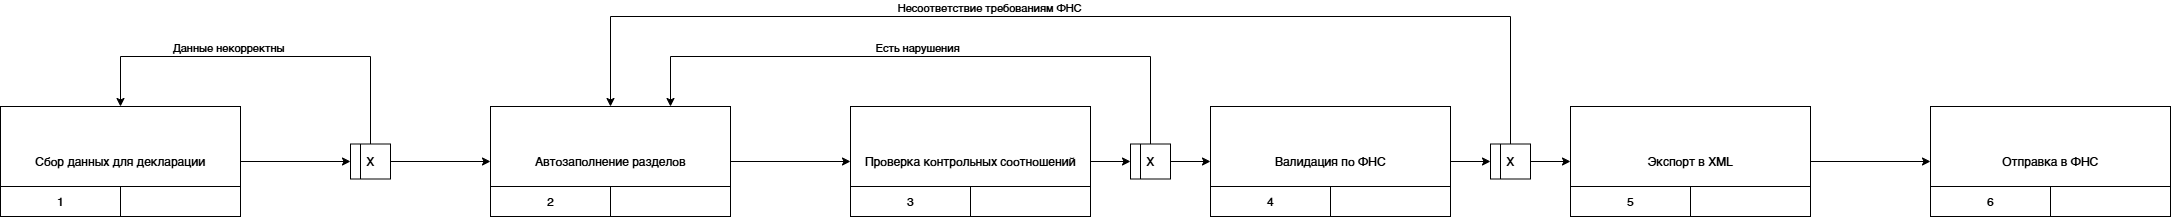

The diagram above was exported from draw.io. Its source (the exported page's mxGraphModel, read from the mxfile embedded in the PNG):
<mxGraphModel dx="1426" dy="796" grid="1" gridSize="10" guides="1" tooltips="1" connect="1" arrows="1" fold="1" page="1" pageScale="1" pageWidth="4681" pageHeight="3300" background="light-dark(#FFFFFF,#121212)" math="0" shadow="0">
  <root>
    <mxCell id="0" />
    <mxCell id="1" parent="0" />
    <mxCell id="b9_n41ULyJtbSVThsE5G-4" edge="1" parent="1" source="nlWhbz0mgiBec3l31fPa-1" style="edgeStyle=orthogonalEdgeStyle;rounded=0;orthogonalLoop=1;jettySize=auto;html=1;entryX=0;entryY=0.5;entryDx=0;entryDy=0;" target="b9_n41ULyJtbSVThsE5G-1">
      <mxGeometry relative="1" as="geometry" />
    </mxCell>
    <mxCell id="nlWhbz0mgiBec3l31fPa-1" parent="1" style="rounded=0;whiteSpace=wrap;html=1;" value="Сбор данных для декларации" vertex="1">
      <mxGeometry height="110" width="240" x="350" y="270" as="geometry" />
    </mxCell>
    <mxCell id="nlWhbz0mgiBec3l31fPa-3" parent="1" style="rounded=0;whiteSpace=wrap;html=1;" value="1" vertex="1">
      <mxGeometry height="30" width="120" x="350" y="350" as="geometry" />
    </mxCell>
    <mxCell id="nlWhbz0mgiBec3l31fPa-4" parent="1" style="rounded=0;whiteSpace=wrap;html=1;" value="" vertex="1">
      <mxGeometry height="30" width="120" x="470" y="350" as="geometry" />
    </mxCell>
    <mxCell id="nlWhbz0mgiBec3l31fPa-24" edge="1" parent="1" source="nlWhbz0mgiBec3l31fPa-5" style="edgeStyle=orthogonalEdgeStyle;rounded=0;orthogonalLoop=1;jettySize=auto;html=1;entryX=0;entryY=0.5;entryDx=0;entryDy=0;" target="nlWhbz0mgiBec3l31fPa-8">
      <mxGeometry relative="1" as="geometry" />
    </mxCell>
    <mxCell id="nlWhbz0mgiBec3l31fPa-5" parent="1" style="rounded=0;whiteSpace=wrap;html=1;" value="Автозаполнение разделов" vertex="1">
      <mxGeometry height="110" width="240" x="840" y="270" as="geometry" />
    </mxCell>
    <mxCell id="nlWhbz0mgiBec3l31fPa-6" parent="1" style="rounded=0;whiteSpace=wrap;html=1;" value="2" vertex="1">
      <mxGeometry height="30" width="120" x="840" y="350" as="geometry" />
    </mxCell>
    <mxCell id="nlWhbz0mgiBec3l31fPa-7" parent="1" style="rounded=0;whiteSpace=wrap;html=1;" value="" vertex="1">
      <mxGeometry height="30" width="120" x="960" y="350" as="geometry" />
    </mxCell>
    <mxCell id="b9_n41ULyJtbSVThsE5G-10" edge="1" parent="1" source="nlWhbz0mgiBec3l31fPa-8" style="edgeStyle=orthogonalEdgeStyle;rounded=0;orthogonalLoop=1;jettySize=auto;html=1;entryX=0;entryY=0.5;entryDx=0;entryDy=0;" target="b9_n41ULyJtbSVThsE5G-8">
      <mxGeometry relative="1" as="geometry" />
    </mxCell>
    <mxCell id="nlWhbz0mgiBec3l31fPa-8" parent="1" style="rounded=0;whiteSpace=wrap;html=1;" value="Проверка контрольных соотношений" vertex="1">
      <mxGeometry height="110" width="240" x="1200" y="270" as="geometry" />
    </mxCell>
    <mxCell id="nlWhbz0mgiBec3l31fPa-9" parent="1" style="rounded=0;whiteSpace=wrap;html=1;" value="3" vertex="1">
      <mxGeometry height="30" width="120" x="1200" y="350" as="geometry" />
    </mxCell>
    <mxCell id="nlWhbz0mgiBec3l31fPa-10" parent="1" style="rounded=0;whiteSpace=wrap;html=1;" value="" vertex="1">
      <mxGeometry height="30" width="120" x="1320" y="350" as="geometry" />
    </mxCell>
    <mxCell id="b9_n41ULyJtbSVThsE5G-16" edge="1" parent="1" source="nlWhbz0mgiBec3l31fPa-14" style="edgeStyle=orthogonalEdgeStyle;rounded=0;orthogonalLoop=1;jettySize=auto;html=1;entryX=0;entryY=0.5;entryDx=0;entryDy=0;" target="b9_n41ULyJtbSVThsE5G-14">
      <mxGeometry relative="1" as="geometry" />
    </mxCell>
    <mxCell id="b9_n41ULyJtbSVThsE5G-18" edge="1" parent="1" source="b9_n41ULyJtbSVThsE5G-14" style="edgeStyle=orthogonalEdgeStyle;rounded=0;orthogonalLoop=1;jettySize=auto;html=1;entryX=0.5;entryY=0;entryDx=0;entryDy=0;exitX=0.5;exitY=0;exitDx=0;exitDy=0;" target="nlWhbz0mgiBec3l31fPa-5">
      <mxGeometry relative="1" as="geometry">
        <Array as="points">
          <mxPoint x="1860" y="180" />
          <mxPoint x="960" y="180" />
        </Array>
      </mxGeometry>
    </mxCell>
    <mxCell id="b9_n41ULyJtbSVThsE5G-19" connectable="0" parent="b9_n41ULyJtbSVThsE5G-18" style="edgeLabel;html=1;align=center;verticalAlign=middle;resizable=0;points=[];" value="Несоответствие требованиям ФНС" vertex="1">
      <mxGeometry relative="1" x="0.4659" y="1" as="geometry">
        <mxPoint x="170" y="-11" as="offset" />
      </mxGeometry>
    </mxCell>
    <mxCell id="nlWhbz0mgiBec3l31fPa-14" parent="1" style="rounded=0;whiteSpace=wrap;html=1;" value="Валидация по ФНС" vertex="1">
      <mxGeometry height="110" width="240" x="1560" y="270" as="geometry" />
    </mxCell>
    <mxCell id="nlWhbz0mgiBec3l31fPa-15" parent="1" style="rounded=0;whiteSpace=wrap;html=1;" value="4" vertex="1">
      <mxGeometry height="30" width="120" x="1560" y="350" as="geometry" />
    </mxCell>
    <mxCell id="nlWhbz0mgiBec3l31fPa-16" parent="1" style="rounded=0;whiteSpace=wrap;html=1;" value="" vertex="1">
      <mxGeometry height="30" width="120" x="1680" y="350" as="geometry" />
    </mxCell>
    <mxCell id="nlWhbz0mgiBec3l31fPa-27" edge="1" parent="1" source="nlWhbz0mgiBec3l31fPa-17" style="edgeStyle=orthogonalEdgeStyle;rounded=0;orthogonalLoop=1;jettySize=auto;html=1;entryX=0;entryY=0.5;entryDx=0;entryDy=0;" target="nlWhbz0mgiBec3l31fPa-20">
      <mxGeometry relative="1" as="geometry" />
    </mxCell>
    <mxCell id="nlWhbz0mgiBec3l31fPa-17" parent="1" style="rounded=0;whiteSpace=wrap;html=1;" value="Экспорт в XML" vertex="1">
      <mxGeometry height="110" width="240" x="1920" y="270" as="geometry" />
    </mxCell>
    <mxCell id="nlWhbz0mgiBec3l31fPa-18" parent="1" style="rounded=0;whiteSpace=wrap;html=1;" value="5" vertex="1">
      <mxGeometry height="30" width="120" x="1920" y="350" as="geometry" />
    </mxCell>
    <mxCell id="nlWhbz0mgiBec3l31fPa-19" parent="1" style="rounded=0;whiteSpace=wrap;html=1;" value="" vertex="1">
      <mxGeometry height="30" width="120" x="2040" y="350" as="geometry" />
    </mxCell>
    <mxCell id="nlWhbz0mgiBec3l31fPa-20" parent="1" style="rounded=0;whiteSpace=wrap;html=1;" value="Отправка в ФНС" vertex="1">
      <mxGeometry height="110" width="240" x="2280" y="270" as="geometry" />
    </mxCell>
    <mxCell id="nlWhbz0mgiBec3l31fPa-21" parent="1" style="rounded=0;whiteSpace=wrap;html=1;" value="6" vertex="1">
      <mxGeometry height="30" width="120" x="2280" y="350" as="geometry" />
    </mxCell>
    <mxCell id="nlWhbz0mgiBec3l31fPa-22" parent="1" style="rounded=0;whiteSpace=wrap;html=1;" value="" vertex="1">
      <mxGeometry height="30" width="120" x="2400" y="350" as="geometry" />
    </mxCell>
    <mxCell id="b9_n41ULyJtbSVThsE5G-5" edge="1" parent="1" source="b9_n41ULyJtbSVThsE5G-1" style="edgeStyle=orthogonalEdgeStyle;rounded=0;orthogonalLoop=1;jettySize=auto;html=1;entryX=0.5;entryY=0;entryDx=0;entryDy=0;" target="nlWhbz0mgiBec3l31fPa-1">
      <mxGeometry relative="1" as="geometry">
        <Array as="points">
          <mxPoint x="720" y="220" />
          <mxPoint x="470" y="220" />
        </Array>
      </mxGeometry>
    </mxCell>
    <mxCell id="b9_n41ULyJtbSVThsE5G-6" connectable="0" parent="b9_n41ULyJtbSVThsE5G-5" style="edgeLabel;html=1;align=center;verticalAlign=middle;resizable=0;points=[];" value="Данные некорректны" vertex="1">
      <mxGeometry relative="1" x="0.1869" as="geometry">
        <mxPoint y="-10" as="offset" />
      </mxGeometry>
    </mxCell>
    <mxCell id="b9_n41ULyJtbSVThsE5G-7" edge="1" parent="1" source="b9_n41ULyJtbSVThsE5G-1" style="edgeStyle=orthogonalEdgeStyle;rounded=0;orthogonalLoop=1;jettySize=auto;html=1;entryX=0;entryY=0.5;entryDx=0;entryDy=0;" target="nlWhbz0mgiBec3l31fPa-5">
      <mxGeometry relative="1" as="geometry" />
    </mxCell>
    <mxCell id="b9_n41ULyJtbSVThsE5G-1" parent="1" style="rounded=0;whiteSpace=wrap;html=1;" value="X" vertex="1">
      <mxGeometry height="35" width="40" x="700" y="307.5" as="geometry" />
    </mxCell>
    <mxCell id="b9_n41ULyJtbSVThsE5G-3" edge="1" parent="1" source="b9_n41ULyJtbSVThsE5G-1" style="endArrow=none;html=1;rounded=0;entryX=0.25;entryY=0;entryDx=0;entryDy=0;exitX=0.25;exitY=1;exitDx=0;exitDy=0;" target="b9_n41ULyJtbSVThsE5G-1" value="">
      <mxGeometry height="50" relative="1" width="50" as="geometry">
        <mxPoint x="770" y="410" as="sourcePoint" />
        <mxPoint x="820" y="360" as="targetPoint" />
      </mxGeometry>
    </mxCell>
    <mxCell id="b9_n41ULyJtbSVThsE5G-11" edge="1" parent="1" source="b9_n41ULyJtbSVThsE5G-8" style="edgeStyle=orthogonalEdgeStyle;rounded=0;orthogonalLoop=1;jettySize=auto;html=1;entryX=0;entryY=0.5;entryDx=0;entryDy=0;" target="nlWhbz0mgiBec3l31fPa-14">
      <mxGeometry relative="1" as="geometry" />
    </mxCell>
    <mxCell id="b9_n41ULyJtbSVThsE5G-12" edge="1" parent="1" source="b9_n41ULyJtbSVThsE5G-8" style="edgeStyle=orthogonalEdgeStyle;rounded=0;orthogonalLoop=1;jettySize=auto;html=1;entryX=0.75;entryY=0;entryDx=0;entryDy=0;" target="nlWhbz0mgiBec3l31fPa-5">
      <mxGeometry relative="1" as="geometry">
        <Array as="points">
          <mxPoint x="1500" y="220" />
          <mxPoint x="1020" y="220" />
        </Array>
      </mxGeometry>
    </mxCell>
    <mxCell id="b9_n41ULyJtbSVThsE5G-13" connectable="0" parent="b9_n41ULyJtbSVThsE5G-12" style="edgeLabel;html=1;align=center;verticalAlign=middle;resizable=0;points=[];" value="Есть нарушения" vertex="1">
      <mxGeometry relative="1" x="0.5193" y="-1" as="geometry">
        <mxPoint x="148" y="-9" as="offset" />
      </mxGeometry>
    </mxCell>
    <mxCell id="b9_n41ULyJtbSVThsE5G-8" parent="1" style="rounded=0;whiteSpace=wrap;html=1;" value="X" vertex="1">
      <mxGeometry height="35" width="40" x="1480" y="307.5" as="geometry" />
    </mxCell>
    <mxCell id="b9_n41ULyJtbSVThsE5G-9" edge="1" parent="1" source="b9_n41ULyJtbSVThsE5G-8" style="endArrow=none;html=1;rounded=0;entryX=0.25;entryY=0;entryDx=0;entryDy=0;exitX=0.25;exitY=1;exitDx=0;exitDy=0;" target="b9_n41ULyJtbSVThsE5G-8" value="">
      <mxGeometry height="50" relative="1" width="50" as="geometry">
        <mxPoint x="1550" y="410" as="sourcePoint" />
        <mxPoint x="1600" y="360" as="targetPoint" />
      </mxGeometry>
    </mxCell>
    <mxCell id="b9_n41ULyJtbSVThsE5G-17" edge="1" parent="1" source="b9_n41ULyJtbSVThsE5G-14" style="edgeStyle=orthogonalEdgeStyle;rounded=0;orthogonalLoop=1;jettySize=auto;html=1;entryX=0;entryY=0.5;entryDx=0;entryDy=0;" target="nlWhbz0mgiBec3l31fPa-17">
      <mxGeometry relative="1" as="geometry" />
    </mxCell>
    <mxCell id="b9_n41ULyJtbSVThsE5G-14" parent="1" style="rounded=0;whiteSpace=wrap;html=1;" value="X" vertex="1">
      <mxGeometry height="35" width="40" x="1840" y="307.5" as="geometry" />
    </mxCell>
    <mxCell id="b9_n41ULyJtbSVThsE5G-15" edge="1" parent="1" source="b9_n41ULyJtbSVThsE5G-14" style="endArrow=none;html=1;rounded=0;entryX=0.25;entryY=0;entryDx=0;entryDy=0;exitX=0.25;exitY=1;exitDx=0;exitDy=0;" target="b9_n41ULyJtbSVThsE5G-14" value="">
      <mxGeometry height="50" relative="1" width="50" as="geometry">
        <mxPoint x="1910" y="410" as="sourcePoint" />
        <mxPoint x="1960" y="360" as="targetPoint" />
      </mxGeometry>
    </mxCell>
  </root>
</mxGraphModel>